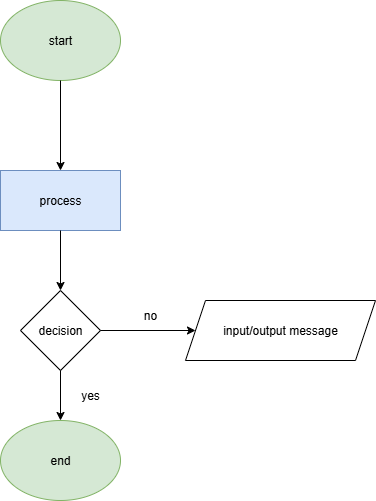

The diagram above was exported from draw.io. Its source (the exported page's mxGraphModel, read from the mxfile embedded in the PNG):
<mxGraphModel dx="1426" dy="777" grid="1" gridSize="10" guides="1" tooltips="1" connect="1" arrows="1" fold="1" page="1" pageScale="1" pageWidth="850" pageHeight="1100" math="0" shadow="0">
  <root>
    <mxCell id="0" />
    <mxCell id="1" parent="0" />
    <mxCell id="MVzbn0vejjddda2PJtsN-1" value="start" style="ellipse;whiteSpace=wrap;html=1;fillColor=#d5e8d4;strokeColor=#82b366;" vertex="1" parent="1">
      <mxGeometry x="365" y="40" width="120" height="80" as="geometry" />
    </mxCell>
    <mxCell id="MVzbn0vejjddda2PJtsN-2" value="process" style="rounded=0;whiteSpace=wrap;html=1;fillColor=#dae8fc;strokeColor=#6c8ebf;" vertex="1" parent="1">
      <mxGeometry x="365" y="210" width="120" height="60" as="geometry" />
    </mxCell>
    <mxCell id="MVzbn0vejjddda2PJtsN-3" value="decision" style="rhombus;whiteSpace=wrap;html=1;" vertex="1" parent="1">
      <mxGeometry x="385" y="330" width="80" height="80" as="geometry" />
    </mxCell>
    <mxCell id="MVzbn0vejjddda2PJtsN-4" value="" style="endArrow=classic;html=1;rounded=0;exitX=0.5;exitY=1;exitDx=0;exitDy=0;" edge="1" parent="1" source="MVzbn0vejjddda2PJtsN-1" target="MVzbn0vejjddda2PJtsN-2">
      <mxGeometry width="50" height="50" relative="1" as="geometry">
        <mxPoint x="390" y="170" as="sourcePoint" />
        <mxPoint x="440" y="120" as="targetPoint" />
      </mxGeometry>
    </mxCell>
    <mxCell id="MVzbn0vejjddda2PJtsN-5" value="end" style="ellipse;whiteSpace=wrap;html=1;fillColor=#d5e8d4;strokeColor=#82b366;" vertex="1" parent="1">
      <mxGeometry x="365" y="460" width="120" height="80" as="geometry" />
    </mxCell>
    <mxCell id="MVzbn0vejjddda2PJtsN-6" value="input/output message" style="shape=parallelogram;perimeter=parallelogramPerimeter;whiteSpace=wrap;html=1;fixedSize=1;" vertex="1" parent="1">
      <mxGeometry x="550" y="340" width="190" height="60" as="geometry" />
    </mxCell>
    <mxCell id="MVzbn0vejjddda2PJtsN-7" value="" style="endArrow=classic;html=1;rounded=0;entryX=0.5;entryY=0;entryDx=0;entryDy=0;exitX=0.5;exitY=1;exitDx=0;exitDy=0;" edge="1" parent="1" source="MVzbn0vejjddda2PJtsN-2" target="MVzbn0vejjddda2PJtsN-3">
      <mxGeometry width="50" height="50" relative="1" as="geometry">
        <mxPoint x="390" y="320" as="sourcePoint" />
        <mxPoint x="440" y="270" as="targetPoint" />
      </mxGeometry>
    </mxCell>
    <mxCell id="MVzbn0vejjddda2PJtsN-8" value="" style="endArrow=classic;html=1;rounded=0;entryX=0.5;entryY=0;entryDx=0;entryDy=0;exitX=0.5;exitY=1;exitDx=0;exitDy=0;" edge="1" parent="1" source="MVzbn0vejjddda2PJtsN-3" target="MVzbn0vejjddda2PJtsN-5">
      <mxGeometry width="50" height="50" relative="1" as="geometry">
        <mxPoint x="400" y="430" as="sourcePoint" />
        <mxPoint x="450" y="380" as="targetPoint" />
      </mxGeometry>
    </mxCell>
    <mxCell id="MVzbn0vejjddda2PJtsN-9" value="" style="endArrow=classic;html=1;rounded=0;entryX=0;entryY=0.5;entryDx=0;entryDy=0;" edge="1" parent="1" target="MVzbn0vejjddda2PJtsN-6">
      <mxGeometry width="50" height="50" relative="1" as="geometry">
        <mxPoint x="465" y="370" as="sourcePoint" />
        <mxPoint x="515" y="320" as="targetPoint" />
      </mxGeometry>
    </mxCell>
    <mxCell id="MVzbn0vejjddda2PJtsN-10" value="no" style="text;html=1;align=center;verticalAlign=middle;whiteSpace=wrap;rounded=0;" vertex="1" parent="1">
      <mxGeometry x="485" y="340" width="60" height="30" as="geometry" />
    </mxCell>
    <mxCell id="MVzbn0vejjddda2PJtsN-11" value="yes" style="text;html=1;align=center;verticalAlign=middle;whiteSpace=wrap;rounded=0;" vertex="1" parent="1">
      <mxGeometry x="425" y="420" width="60" height="30" as="geometry" />
    </mxCell>
  </root>
</mxGraphModel>